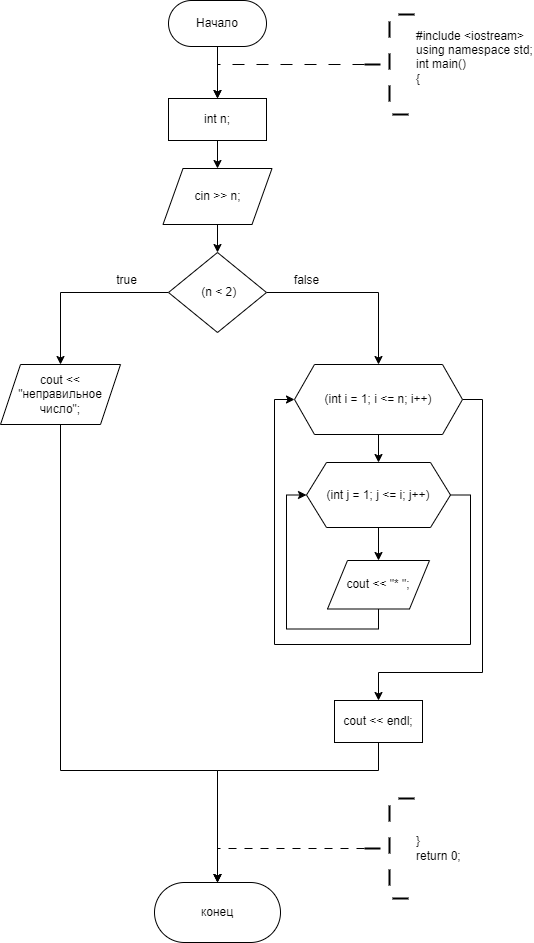

The diagram above was exported from draw.io. Its source (the exported page's mxGraphModel, read from the mxfile embedded in the PNG):
<mxGraphModel dx="696" dy="461" grid="1" gridSize="14" guides="1" tooltips="1" connect="1" arrows="1" fold="1" page="1" pageScale="1" pageWidth="827" pageHeight="1169" math="0" shadow="0">
  <root>
    <mxCell id="WIyWlLk6GJQsqaUBKTNV-0" />
    <mxCell id="WIyWlLk6GJQsqaUBKTNV-1" parent="WIyWlLk6GJQsqaUBKTNV-0" />
    <mxCell id="NYmGHa_uH4xXyApW10gG-2" value="" style="edgeStyle=orthogonalEdgeStyle;rounded=0;orthogonalLoop=1;jettySize=auto;html=1;" edge="1" parent="WIyWlLk6GJQsqaUBKTNV-1" source="NYmGHa_uH4xXyApW10gG-0" target="NYmGHa_uH4xXyApW10gG-1">
      <mxGeometry relative="1" as="geometry" />
    </mxCell>
    <mxCell id="NYmGHa_uH4xXyApW10gG-0" value="Начало" style="rounded=1;whiteSpace=wrap;html=1;arcSize=50;" vertex="1" parent="WIyWlLk6GJQsqaUBKTNV-1">
      <mxGeometry x="406" y="252" width="98" height="46" as="geometry" />
    </mxCell>
    <mxCell id="NYmGHa_uH4xXyApW10gG-6" value="" style="edgeStyle=orthogonalEdgeStyle;rounded=0;orthogonalLoop=1;jettySize=auto;html=1;" edge="1" parent="WIyWlLk6GJQsqaUBKTNV-1" source="NYmGHa_uH4xXyApW10gG-1" target="NYmGHa_uH4xXyApW10gG-5">
      <mxGeometry relative="1" as="geometry" />
    </mxCell>
    <mxCell id="NYmGHa_uH4xXyApW10gG-1" value="int n;" style="rounded=0;whiteSpace=wrap;html=1;" vertex="1" parent="WIyWlLk6GJQsqaUBKTNV-1">
      <mxGeometry x="406" y="350" width="98" height="42" as="geometry" />
    </mxCell>
    <mxCell id="NYmGHa_uH4xXyApW10gG-4" value="" style="edgeStyle=orthogonalEdgeStyle;rounded=0;orthogonalLoop=1;jettySize=auto;html=1;dashed=1;dashPattern=12 12;" edge="1" parent="WIyWlLk6GJQsqaUBKTNV-1" source="NYmGHa_uH4xXyApW10gG-3" target="NYmGHa_uH4xXyApW10gG-1">
      <mxGeometry relative="1" as="geometry">
        <Array as="points">
          <mxPoint x="455" y="316" />
        </Array>
      </mxGeometry>
    </mxCell>
    <mxCell id="NYmGHa_uH4xXyApW10gG-3" value="&lt;div&gt;#include &amp;lt;iostream&amp;gt;&lt;/div&gt;&lt;div&gt;using namespace std;&lt;/div&gt;&lt;div&gt;int main()&lt;/div&gt;&lt;div&gt;{&lt;/div&gt;&lt;div&gt;&lt;br&gt;&lt;/div&gt;" style="strokeWidth=2;html=1;shape=mxgraph.flowchart.annotation_2;align=left;labelPosition=right;pointerEvents=1;strokeColor=default;dashed=1;dashPattern=8 8;" vertex="1" parent="WIyWlLk6GJQsqaUBKTNV-1">
      <mxGeometry x="602" y="266" width="50" height="100" as="geometry" />
    </mxCell>
    <mxCell id="NYmGHa_uH4xXyApW10gG-10" value="" style="edgeStyle=orthogonalEdgeStyle;rounded=0;orthogonalLoop=1;jettySize=auto;html=1;" edge="1" parent="WIyWlLk6GJQsqaUBKTNV-1" source="NYmGHa_uH4xXyApW10gG-5" target="NYmGHa_uH4xXyApW10gG-9">
      <mxGeometry relative="1" as="geometry" />
    </mxCell>
    <mxCell id="NYmGHa_uH4xXyApW10gG-5" value="cin &amp;gt;&amp;gt; n;" style="shape=parallelogram;perimeter=parallelogramPerimeter;whiteSpace=wrap;html=1;fixedSize=1;rounded=0;" vertex="1" parent="WIyWlLk6GJQsqaUBKTNV-1">
      <mxGeometry x="400.5" y="420" width="109" height="56" as="geometry" />
    </mxCell>
    <mxCell id="NYmGHa_uH4xXyApW10gG-12" value="" style="edgeStyle=orthogonalEdgeStyle;rounded=0;orthogonalLoop=1;jettySize=auto;html=1;" edge="1" parent="WIyWlLk6GJQsqaUBKTNV-1" source="NYmGHa_uH4xXyApW10gG-9" target="NYmGHa_uH4xXyApW10gG-11">
      <mxGeometry relative="1" as="geometry" />
    </mxCell>
    <mxCell id="NYmGHa_uH4xXyApW10gG-14" value="" style="edgeStyle=orthogonalEdgeStyle;rounded=0;orthogonalLoop=1;jettySize=auto;html=1;" edge="1" parent="WIyWlLk6GJQsqaUBKTNV-1" source="NYmGHa_uH4xXyApW10gG-9" target="NYmGHa_uH4xXyApW10gG-13">
      <mxGeometry relative="1" as="geometry" />
    </mxCell>
    <mxCell id="NYmGHa_uH4xXyApW10gG-9" value="&amp;nbsp;(n &amp;lt; 2)" style="rhombus;whiteSpace=wrap;html=1;rounded=0;" vertex="1" parent="WIyWlLk6GJQsqaUBKTNV-1">
      <mxGeometry x="406" y="504" width="98" height="80" as="geometry" />
    </mxCell>
    <mxCell id="NYmGHa_uH4xXyApW10gG-28" style="edgeStyle=orthogonalEdgeStyle;rounded=0;orthogonalLoop=1;jettySize=auto;html=1;exitX=0.5;exitY=1;exitDx=0;exitDy=0;" edge="1" parent="WIyWlLk6GJQsqaUBKTNV-1" source="NYmGHa_uH4xXyApW10gG-11" target="NYmGHa_uH4xXyApW10gG-26">
      <mxGeometry relative="1" as="geometry">
        <mxPoint x="448" y="1094.4000244140625" as="targetPoint" />
        <Array as="points">
          <mxPoint x="298" y="1022" />
          <mxPoint x="455" y="1022" />
        </Array>
      </mxGeometry>
    </mxCell>
    <mxCell id="NYmGHa_uH4xXyApW10gG-11" value="cout &amp;lt;&amp;lt; &quot;неправильное число&quot;;" style="shape=parallelogram;perimeter=parallelogramPerimeter;whiteSpace=wrap;html=1;fixedSize=1;rounded=0;" vertex="1" parent="WIyWlLk6GJQsqaUBKTNV-1">
      <mxGeometry x="238" y="616" width="120" height="60" as="geometry" />
    </mxCell>
    <mxCell id="NYmGHa_uH4xXyApW10gG-18" value="" style="edgeStyle=orthogonalEdgeStyle;rounded=0;orthogonalLoop=1;jettySize=auto;html=1;" edge="1" parent="WIyWlLk6GJQsqaUBKTNV-1" source="NYmGHa_uH4xXyApW10gG-13" target="NYmGHa_uH4xXyApW10gG-17">
      <mxGeometry relative="1" as="geometry" />
    </mxCell>
    <mxCell id="NYmGHa_uH4xXyApW10gG-25" style="edgeStyle=orthogonalEdgeStyle;rounded=0;orthogonalLoop=1;jettySize=auto;html=1;exitX=1;exitY=0.5;exitDx=0;exitDy=0;entryX=0.5;entryY=0;entryDx=0;entryDy=0;" edge="1" parent="WIyWlLk6GJQsqaUBKTNV-1" source="NYmGHa_uH4xXyApW10gG-13" target="NYmGHa_uH4xXyApW10gG-24">
      <mxGeometry relative="1" as="geometry">
        <Array as="points">
          <mxPoint x="720" y="651" />
          <mxPoint x="720" y="924" />
          <mxPoint x="616" y="924" />
        </Array>
      </mxGeometry>
    </mxCell>
    <mxCell id="NYmGHa_uH4xXyApW10gG-13" value="(int i = 1; i &amp;lt;= n; i++)" style="shape=hexagon;perimeter=hexagonPerimeter2;whiteSpace=wrap;html=1;fixedSize=1;rounded=0;" vertex="1" parent="WIyWlLk6GJQsqaUBKTNV-1">
      <mxGeometry x="532" y="616" width="168" height="70" as="geometry" />
    </mxCell>
    <mxCell id="NYmGHa_uH4xXyApW10gG-15" value="true" style="text;html=1;align=center;verticalAlign=middle;resizable=0;points=[];autosize=1;strokeColor=none;fillColor=none;" vertex="1" parent="WIyWlLk6GJQsqaUBKTNV-1">
      <mxGeometry x="336" y="518" width="56" height="28" as="geometry" />
    </mxCell>
    <mxCell id="NYmGHa_uH4xXyApW10gG-16" value="false" style="text;html=1;align=center;verticalAlign=middle;resizable=0;points=[];autosize=1;strokeColor=none;fillColor=none;" vertex="1" parent="WIyWlLk6GJQsqaUBKTNV-1">
      <mxGeometry x="516" y="518" width="56" height="28" as="geometry" />
    </mxCell>
    <mxCell id="NYmGHa_uH4xXyApW10gG-20" value="" style="edgeStyle=orthogonalEdgeStyle;rounded=0;orthogonalLoop=1;jettySize=auto;html=1;" edge="1" parent="WIyWlLk6GJQsqaUBKTNV-1" source="NYmGHa_uH4xXyApW10gG-17" target="NYmGHa_uH4xXyApW10gG-19">
      <mxGeometry relative="1" as="geometry" />
    </mxCell>
    <mxCell id="NYmGHa_uH4xXyApW10gG-23" style="edgeStyle=orthogonalEdgeStyle;rounded=0;orthogonalLoop=1;jettySize=auto;html=1;exitX=1;exitY=0.5;exitDx=0;exitDy=0;entryX=0;entryY=0.5;entryDx=0;entryDy=0;" edge="1" parent="WIyWlLk6GJQsqaUBKTNV-1" source="NYmGHa_uH4xXyApW10gG-17" target="NYmGHa_uH4xXyApW10gG-13">
      <mxGeometry relative="1" as="geometry">
        <Array as="points">
          <mxPoint x="708" y="747" />
          <mxPoint x="708" y="896" />
          <mxPoint x="512" y="896" />
          <mxPoint x="512" y="651" />
        </Array>
      </mxGeometry>
    </mxCell>
    <mxCell id="NYmGHa_uH4xXyApW10gG-17" value="(int j = 1; j &amp;lt;= i; j++)" style="shape=hexagon;perimeter=hexagonPerimeter2;whiteSpace=wrap;html=1;fixedSize=1;rounded=0;" vertex="1" parent="WIyWlLk6GJQsqaUBKTNV-1">
      <mxGeometry x="544" y="714" width="144" height="65" as="geometry" />
    </mxCell>
    <mxCell id="NYmGHa_uH4xXyApW10gG-21" style="edgeStyle=orthogonalEdgeStyle;rounded=0;orthogonalLoop=1;jettySize=auto;html=1;exitX=0.5;exitY=1;exitDx=0;exitDy=0;entryX=0;entryY=0.5;entryDx=0;entryDy=0;" edge="1" parent="WIyWlLk6GJQsqaUBKTNV-1" source="NYmGHa_uH4xXyApW10gG-19" target="NYmGHa_uH4xXyApW10gG-17">
      <mxGeometry relative="1" as="geometry" />
    </mxCell>
    <mxCell id="NYmGHa_uH4xXyApW10gG-19" value="cout &amp;lt;&amp;lt; &quot;* &quot;;" style="shape=parallelogram;perimeter=parallelogramPerimeter;whiteSpace=wrap;html=1;fixedSize=1;rounded=0;" vertex="1" parent="WIyWlLk6GJQsqaUBKTNV-1">
      <mxGeometry x="565" y="812" width="102" height="48.5" as="geometry" />
    </mxCell>
    <mxCell id="NYmGHa_uH4xXyApW10gG-27" style="edgeStyle=orthogonalEdgeStyle;rounded=0;orthogonalLoop=1;jettySize=auto;html=1;exitX=0.5;exitY=1;exitDx=0;exitDy=0;entryX=0.5;entryY=0;entryDx=0;entryDy=0;" edge="1" parent="WIyWlLk6GJQsqaUBKTNV-1" source="NYmGHa_uH4xXyApW10gG-24" target="NYmGHa_uH4xXyApW10gG-26">
      <mxGeometry relative="1" as="geometry">
        <Array as="points">
          <mxPoint x="616" y="1022" />
          <mxPoint x="455" y="1022" />
        </Array>
      </mxGeometry>
    </mxCell>
    <mxCell id="NYmGHa_uH4xXyApW10gG-24" value="cout &amp;lt;&amp;lt; endl;" style="rounded=0;whiteSpace=wrap;html=1;" vertex="1" parent="WIyWlLk6GJQsqaUBKTNV-1">
      <mxGeometry x="572" y="952" width="88" height="42" as="geometry" />
    </mxCell>
    <mxCell id="NYmGHa_uH4xXyApW10gG-26" value="конец" style="rounded=1;whiteSpace=wrap;html=1;arcSize=50;" vertex="1" parent="WIyWlLk6GJQsqaUBKTNV-1">
      <mxGeometry x="392" y="1134" width="126" height="60" as="geometry" />
    </mxCell>
    <mxCell id="NYmGHa_uH4xXyApW10gG-30" value="" style="edgeStyle=orthogonalEdgeStyle;rounded=0;orthogonalLoop=1;jettySize=auto;html=1;entryX=0.5;entryY=0;entryDx=0;entryDy=0;dashed=1;dashPattern=8 8;" edge="1" parent="WIyWlLk6GJQsqaUBKTNV-1" source="NYmGHa_uH4xXyApW10gG-29" target="NYmGHa_uH4xXyApW10gG-26">
      <mxGeometry relative="1" as="geometry">
        <Array as="points">
          <mxPoint x="455" y="1100" />
        </Array>
      </mxGeometry>
    </mxCell>
    <mxCell id="NYmGHa_uH4xXyApW10gG-29" value="}&lt;br&gt;return 0;" style="strokeWidth=2;html=1;shape=mxgraph.flowchart.annotation_2;align=left;labelPosition=right;pointerEvents=1;strokeColor=default;dashed=1;dashPattern=8 8;" vertex="1" parent="WIyWlLk6GJQsqaUBKTNV-1">
      <mxGeometry x="602" y="1050" width="50" height="100" as="geometry" />
    </mxCell>
  </root>
</mxGraphModel>